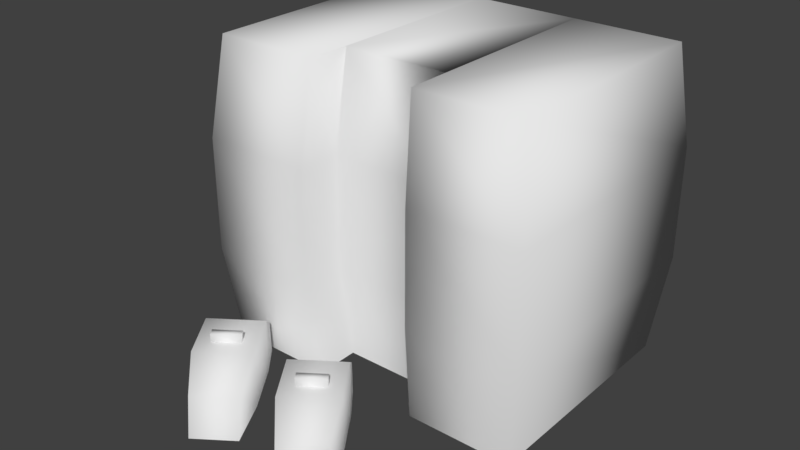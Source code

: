 # Source: delegacia.blend  (saved by Blender 2.78.0; exported with 4.5.12 LTS)
import bpy
from mathutils import Matrix  # noqa: F401  (used for matrix-valued properties, if any)

bpy.ops.wm.read_factory_settings(use_empty=True)
scene = bpy.context.scene
scene.name = 'Scene'

# ---- collections
col_collection_1 = bpy.data.collections.new('Collection 1'); scene.collection.children.link(col_collection_1)

# ---- materials (node trees are filled in below, after node groups)
mat_material_003 = bpy.data.materials.new('Material.003')
mat_material_003.alpha_threshold = 0.0
mat_material_003.use_transparent_shadow = False
mat_material_003.roughness = 0.5
mat_material_003.specular_intensity = 0.0

# ---- material node trees

# ---- world
world_world = bpy.data.worlds.new('World'); scene.world = world_world
world_world.color = (0.05088, 0.05088, 0.05088)
world_world.use_sun_shadow = False
world_world.sun_shadow_jitter_overblur = 0.0
world_world.cycles.sampling_method = 'MANUAL'

# ---- meshes
me_cube_007 = bpy.data.meshes.new('Cube.007')
me_cube_007.from_pydata([(-1.356, -0.9043, -0.8277), (-1.356, -0.9043, 1.802), (-1.356, 1.096, -0.8277), (-1.356, 1.096, 1.802), (1.355, -0.9043, -0.8277), (1.355, -0.9043, 1.802), (1.355, 1.096, -0.8277), (1.355, 1.096, 1.802), (-1.454, -1.002, 0.005811), (-1.454, -1.002, 0.9683), (-1.454, 1.194, 0.9683), (-1.454, 1.194, 0.005811), (1.453, 1.194, 0.9683), (1.453, 1.194, 0.005811), (1.453, -1.002, 0.9683), (1.453, -1.002, 0.005811), (-1.345, -1.19, -0.8277), (-1.331, -1.211, -0.5405), (-0.992, -0.9412, -0.8277), (-0.9776, -0.9616, -0.5405), (-0.3299, -1.927, -0.8423), (-0.3854, -1.848, -0.5257), (-0.6392, -2.145, -0.8423), (-0.6947, -2.066, -0.5257), (-1.202, -1.431, -0.366), (-1.202, -1.431, -0.8423), (-0.8132, -1.157, -0.366), (-0.8132, -1.157, -0.8423), (-0.9279, -1.82, -0.366), (-0.9279, -1.82, -0.8423), (-0.5387, -1.546, -0.366), (-0.5387, -1.546, -0.8423), (-0.7158, -1.498, -0.366), (-0.7158, -1.498, -0.2959), (-0.9134, -1.637, -0.366), (-0.9134, -1.637, -0.2959), (-0.7562, -1.441, -0.366), (-0.7562, -1.441, -0.2959), (-0.9537, -1.58, -0.366), (-0.9537, -1.58, -0.2959), (0.4517, 1.096, -0.8277), (-0.4519, 1.096, -0.8277), (-0.4519, 1.096, 1.802), (0.4517, 1.096, 1.802), (-0.4519, -0.5388, -0.8277), (0.4517, -0.5388, -0.8277), (0.4517, -0.5388, 1.802), (-0.4519, -0.5388, 1.802), (0.4844, -0.6369, 0.005811), (-0.4846, -0.6369, 0.005811), (0.4844, -0.6369, 0.9683), (-0.4846, -0.6369, 0.9683), (-0.4846, 1.194, 0.005811), (0.4844, 1.194, 0.005811), (-0.4846, 1.194, 0.9683), (0.4844, 1.194, 0.9683), (-0.4519, 1.096, -0.8277), (-0.4519, -0.9043, 1.802), (-0.4846, -1.002, 0.005811), (-0.4846, -1.002, 0.9683), (-0.4519, 1.096, 1.802), (-0.4519, -0.9043, -0.8277), (-0.4846, 1.194, 0.005811), (-0.4846, 1.194, 0.9683), (0.4517, 1.096, 1.802), (0.4517, -0.9043, -0.8277), (0.4844, 1.194, 0.005811), (0.4844, 1.194, 0.9683), (0.4517, 1.096, -0.8277), (0.4517, -0.9043, 1.802), (0.4844, -1.002, 0.005811), (0.4844, -1.002, 0.9683), (-0.4456, -1.19, -0.8277), (-0.4312, -1.211, -0.5405), (-0.0923, -0.9412, -0.8277), (-0.07791, -0.9616, -0.5405), (0.5698, -1.927, -0.8423), (0.5143, -1.848, -0.5257), (0.2605, -2.145, -0.8423), (0.205, -2.066, -0.5257), (-0.3028, -1.431, -0.366), (-0.3028, -1.431, -0.8423), (0.08649, -1.157, -0.366), (0.08649, -1.157, -0.8423), (-0.02824, -1.82, -0.366), (-0.02824, -1.82, -0.8423), (0.361, -1.546, -0.366), (0.361, -1.546, -0.8423), (0.1839, -1.498, -0.366), (0.1839, -1.498, -0.2959), (-0.01368, -1.637, -0.366), (-0.01368, -1.637, -0.2959), (0.1435, -1.441, -0.366), (0.1435, -1.441, -0.2959), (-0.05406, -1.58, -0.366), (-0.05406, -1.58, -0.2959)], [], [(9, 1, 3, 10), (67, 64, 7, 12), (12, 7, 5, 14), (59, 57, 1, 9), (60, 3, 1, 57), (61, 58, 8, 0), (58, 59, 9, 8), (6, 13, 15, 4), (13, 12, 14, 15), (68, 66, 13, 6), (66, 67, 12, 13), (0, 8, 11, 2), (8, 9, 10, 11), (20, 21, 23, 22), (28, 29, 22, 23), (30, 28, 23, 21), (24, 28, 30, 26), (27, 26, 30, 31), (29, 28, 24, 25), (31, 30, 21, 20), (16, 17, 19, 18), (26, 27, 18, 19), (25, 24, 17, 16), (24, 26, 19, 17), (32, 33, 35, 34), (34, 35, 39, 38), (38, 39, 37, 36), (36, 37, 33, 32), (39, 35, 33, 37), (62, 63, 54, 52), (52, 54, 55, 53), (56, 62, 52, 41), (41, 52, 53, 40), (70, 71, 50, 48), (48, 50, 51, 49), (65, 70, 48, 45), (45, 48, 49, 44), (64, 43, 46, 69), (43, 42, 47, 46), (71, 69, 46, 50), (50, 46, 47, 51), (63, 60, 42, 54), (54, 42, 43, 55), (10, 3, 60, 63), (2, 11, 62, 56), (11, 10, 63, 62), (49, 51, 59, 58), (44, 49, 58, 61), (42, 60, 57, 47), (51, 47, 57, 59), (14, 5, 69, 71), (7, 64, 69, 5), (4, 15, 70, 65), (15, 14, 71, 70), (53, 55, 67, 66), (40, 53, 66, 68), (55, 43, 64, 67), (76, 77, 79, 78), (84, 85, 78, 79), (86, 84, 79, 77), (80, 84, 86, 82), (83, 82, 86, 87), (85, 84, 80, 81), (87, 86, 77, 76), (72, 73, 75, 74), (82, 83, 74, 75), (81, 80, 73, 72), (80, 82, 75, 73), (88, 89, 91, 90), (90, 91, 95, 94), (94, 95, 93, 92), (92, 93, 89, 88), (95, 91, 89, 93)])
me_cube_007.polygons.foreach_set('use_smooth', [True] * 73)
_uv = me_cube_007.uv_layers.new(name='UVMap')
_uv.uv.foreach_set('vector', [0.3321, 0.5357, 0.3352, 0.5062, 0.4028, 0.5062, 0.4064, 0.5357, 0.3693, 0.6652, 0.3704, 0.6947, 0.3398, 0.6947, 0.3364, 0.6652, 0.3301, 0.5698, 0.327, 0.5994, 0.2593, 0.5994, 0.2558, 0.5698, 0.4095, 0.5357, 0.4084, 0.5062, 0.4391, 0.5062, 0.4424, 0.5357, 0.2864, 0.7454, 0.2558, 0.7453, 0.2558, 0.6745, 0.2864, 0.6746, 0.4084, 0.5994, 0.4095, 0.5698, 0.4424, 0.5698, 0.4391, 0.5994, 0.4095, 0.5698, 0.4095, 0.5357, 0.4424, 0.5357, 0.4424, 0.5698, 0.327, 0.5062, 0.3301, 0.5357, 0.2558, 0.5357, 0.2594, 0.5062, 0.3301, 0.5357, 0.3301, 0.5698, 0.2558, 0.5698, 0.2558, 0.5357, 0.3704, 0.6015, 0.3693, 0.6311, 0.3364, 0.6311, 0.3398, 0.6015, 0.3693, 0.6311, 0.3693, 0.6652, 0.3364, 0.6652, 0.3364, 0.6311, 0.3352, 0.5994, 0.3321, 0.5698, 0.4064, 0.5698, 0.4028, 0.5994, 0.3321, 0.5698, 0.3321, 0.5357, 0.4064, 0.5357, 0.4064, 0.5698, 0.3191, 0.6148, 0.3191, 0.6034, 0.3294, 0.6015, 0.3294, 0.6129, 0.3526, 0.7091, 0.3364, 0.7091, 0.3364, 0.6968, 0.3472, 0.6998, 0.3046, 0.6867, 0.2884, 0.6867, 0.2901, 0.6745, 0.3029, 0.6745, 0.2884, 0.7036, 0.2884, 0.6867, 0.3046, 0.6867, 0.3046, 0.7036, 0.3066, 0.6825, 0.3228, 0.6825, 0.3228, 0.6969, 0.3066, 0.697, 0.3364, 0.7091, 0.3526, 0.7091, 0.3526, 0.7235, 0.3364, 0.7236, 0.3066, 0.697, 0.3228, 0.6969, 0.3174, 0.708, 0.3066, 0.7109, 0.3288, 0.63, 0.3191, 0.6295, 0.3191, 0.6169, 0.3288, 0.6174, 0.3228, 0.6825, 0.3066, 0.6825, 0.3071, 0.6745, 0.3169, 0.6752, 0.3364, 0.7236, 0.3526, 0.7235, 0.3467, 0.7317, 0.3369, 0.7324, 0.2884, 0.7036, 0.3046, 0.7036, 0.3039, 0.7122, 0.2892, 0.7122, 0.3279, 0.6321, 0.3303, 0.6321, 0.3303, 0.6391, 0.3279, 0.6391, 0.3235, 0.6437, 0.3235, 0.6412, 0.3255, 0.6412, 0.3255, 0.6437, 0.3235, 0.6321, 0.3258, 0.6321, 0.3258, 0.6391, 0.3235, 0.6391, 0.3296, 0.6412, 0.3296, 0.6437, 0.3275, 0.6437, 0.3275, 0.6412, 0.3191, 0.6321, 0.3214, 0.6321, 0.3214, 0.6407, 0.3191, 0.6407, 0.2548, 0.5051, 0.2548, 0.5051, 0.2548, 0.5051, 0.2548, 0.5051, 0.4773, 0.6311, 0.4773, 0.6652, 0.4444, 0.6652, 0.4444, 0.6311, 0.2548, 0.5051, 0.2548, 0.5051, 0.2548, 0.5051, 0.2548, 0.5051, 0.4762, 0.6015, 0.4773, 0.6311, 0.4444, 0.6311, 0.4455, 0.6015, 0.4951, 0.5357, 0.4951, 0.5698, 0.4827, 0.5698, 0.4827, 0.5357, 0.4444, 0.5698, 0.4444, 0.5357, 0.4773, 0.5357, 0.4773, 0.5698, 0.4917, 0.5062, 0.4951, 0.5357, 0.4827, 0.5357, 0.4793, 0.5062, 0.4455, 0.5994, 0.4444, 0.5698, 0.4773, 0.5698, 0.4762, 0.5994, 0.2864, 0.6723, 0.2864, 0.6723, 0.2864, 0.6145, 0.2864, 0.6015, 0.2864, 0.6723, 0.2558, 0.6723, 0.2558, 0.6144, 0.2864, 0.6145, 0.4951, 0.5698, 0.4917, 0.5994, 0.4793, 0.5994, 0.4827, 0.5698, 0.4444, 0.5357, 0.4455, 0.5062, 0.4762, 0.5062, 0.4773, 0.5357, 0.2548, 0.5051, 0.2548, 0.5051, 0.2548, 0.5051, 0.2548, 0.5051, 0.4773, 0.6652, 0.4762, 0.6947, 0.4455, 0.6947, 0.4444, 0.6652, 0.4424, 0.6652, 0.4391, 0.6947, 0.4084, 0.6947, 0.4095, 0.6652, 0.4391, 0.6015, 0.4424, 0.6311, 0.4095, 0.6311, 0.4084, 0.6015, 0.4424, 0.6311, 0.4424, 0.6652, 0.4095, 0.6652, 0.4095, 0.6311, 0.4917, 0.6311, 0.4917, 0.6652, 0.4793, 0.6652, 0.4793, 0.6311, 0.4949, 0.6015, 0.4917, 0.6311, 0.4793, 0.6311, 0.4826, 0.6015, 0.3344, 0.6724, 0.3344, 0.6724, 0.3344, 0.6015, 0.3344, 0.6145, 0.4917, 0.6652, 0.4949, 0.6947, 0.4826, 0.6947, 0.4793, 0.6652, 0.3724, 0.6311, 0.3758, 0.6015, 0.4064, 0.6015, 0.4053, 0.6311, 0.317, 0.6724, 0.2864, 0.6723, 0.2864, 0.6015, 0.317, 0.6016, 0.3758, 0.6947, 0.3724, 0.6652, 0.4053, 0.6652, 0.4064, 0.6947, 0.3724, 0.6652, 0.3724, 0.6311, 0.4053, 0.6311, 0.4053, 0.6652, 0.2548, 0.5051, 0.2548, 0.5051, 0.2548, 0.5051, 0.2548, 0.5051, 0.2548, 0.5051, 0.2548, 0.5051, 0.2548, 0.5051, 0.2548, 0.5051, 0.2548, 0.5051, 0.2548, 0.5051, 0.2548, 0.5051, 0.2548, 0.5051, 0.3191, 0.6148, 0.3191, 0.6034, 0.3294, 0.6015, 0.3294, 0.6129, 0.3526, 0.7091, 0.3364, 0.7091, 0.3364, 0.6968, 0.3472, 0.6998, 0.3046, 0.6867, 0.2884, 0.6867, 0.2901, 0.6745, 0.3029, 0.6745, 0.2884, 0.7036, 0.2884, 0.6867, 0.3046, 0.6867, 0.3046, 0.7036, 0.3066, 0.6825, 0.3228, 0.6825, 0.3228, 0.6969, 0.3066, 0.697, 0.3364, 0.7091, 0.3526, 0.7091, 0.3526, 0.7235, 0.3364, 0.7236, 0.3066, 0.697, 0.3228, 0.6969, 0.3174, 0.708, 0.3066, 0.7109, 0.3288, 0.63, 0.3191, 0.6295, 0.3191, 0.6169, 0.3288, 0.6174, 0.3228, 0.6825, 0.3066, 0.6825, 0.3071, 0.6745, 0.3169, 0.6752, 0.3364, 0.7236, 0.3526, 0.7235, 0.3467, 0.7317, 0.3369, 0.7324, 0.2884, 0.7036, 0.3046, 0.7036, 0.3039, 0.7122, 0.2892, 0.7122, 0.3279, 0.6321, 0.3303, 0.6321, 0.3303, 0.6391, 0.3279, 0.6391, 0.3235, 0.6437, 0.3235, 0.6412, 0.3255, 0.6412, 0.3255, 0.6437, 0.3235, 0.6321, 0.3258, 0.6321, 0.3258, 0.6391, 0.3235, 0.6391, 0.3296, 0.6412, 0.3296, 0.6437, 0.3275, 0.6437, 0.3275, 0.6412, 0.3191, 0.6321, 0.3214, 0.6321, 0.3214, 0.6407, 0.3191, 0.6407])
me_cube_007.materials.append(mat_material_003)
me_cube_007.use_remesh_preserve_volume = False
me_cube_007.use_remesh_preserve_attributes = False
me_cube_007.use_mirror_vertex_groups = False
me_cube_007.use_paint_bone_selection = False
me_cube_007.use_paint_mask = True
me_cube_007.update()

# ---- objects
ob_delegacia_001 = bpy.data.objects.new('Delegacia.001', me_cube_007)

# ---- transforms, parenting, visibility, modifiers, constraints
ob_delegacia_001.location = (0.4274, 0.4128, 1.522)
ob_delegacia_001.scale = (1.228, 1.228, 1.228)
ob_delegacia_001.lineart.crease_threshold = 0.0

# ---- collection membership
col_collection_1.objects.link(ob_delegacia_001)

# ---- scene / render settings (as saved in the file)
scene.frame_start = 1; scene.frame_end = 16; scene.frame_set(11)
scene.render.engine = 'BLENDER_EEVEE_NEXT'
scene.render.resolution_percentage = 50
scene.render.dither_intensity = 0.0
scene.cycles.use_denoising = False
scene.cycles.samples = 128
scene.cycles.sampling_pattern = 'TABULATED_SOBOL'
scene.cycles.light_sampling_threshold = 0.0
scene.cycles.use_adaptive_sampling = False
scene.cycles.use_light_tree = False
scene.cycles.blur_glossy = 0.0
scene.cycles.sample_clamp_indirect = 0.0
scene.view_settings.view_transform = 'Standard'
bpy.context.view_layer.update()

# ---- added for rendering (the .blend has no active camera and no usable light): camera, sun
cam_auto = bpy.data.cameras.new('AutoCamera')
cam_auto.lens = 50.0
cam_auto.sensor_width = 36.0
cam_auto.clip_end = 1000.0
ob_auto_camera = bpy.data.objects.new('AutoCamera', cam_auto)
scene.collection.objects.link(ob_auto_camera)
ob_auto_camera.location = (6.28372, -7.19862, 6.79603)
ob_auto_camera.rotation_euler = (1.09748, -7.21219e-08, 0.694738)
scene.camera = ob_auto_camera
light_auto_sun = bpy.data.lights.new('AutoSun', 'SUN')
light_auto_sun.energy = 3.0
light_auto_sun.angle = 0.0523599
ob_auto_sun = bpy.data.objects.new('AutoSun', light_auto_sun)
scene.collection.objects.link(ob_auto_sun)
ob_auto_sun.rotation_euler = (0.872665, 0.174533, 0.523599)
bpy.context.view_layer.update()
